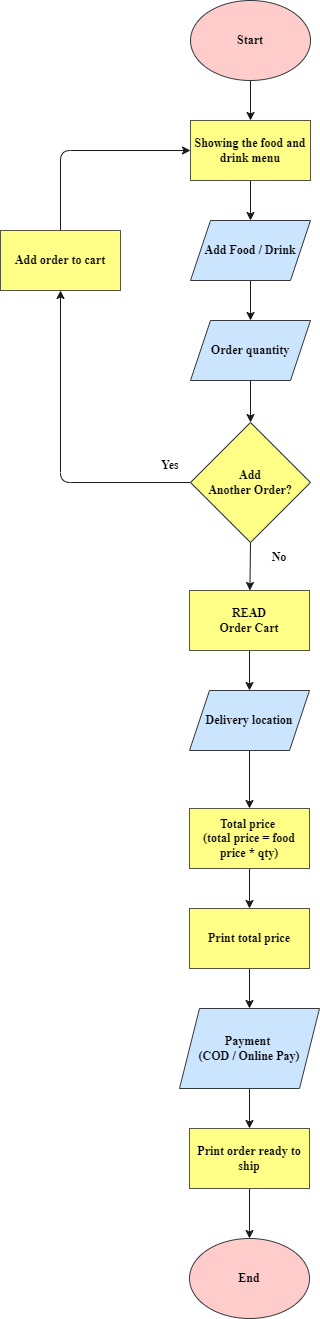

The diagram above was exported from draw.io. Its source (the exported page's mxGraphModel, read from the mxfile embedded in the PNG):
<mxGraphModel dx="710" dy="613" grid="1" gridSize="10" guides="1" tooltips="1" connect="1" arrows="1" fold="1" page="1" pageScale="1" pageWidth="827" pageHeight="1169" background="#ffffff" math="0" shadow="0">
  <root>
    <mxCell id="0" />
    <mxCell id="1" parent="0" />
    <mxCell id="104" style="edgeStyle=none;shape=connector;rounded=1;html=1;entryX=0.5;entryY=0;entryDx=0;entryDy=0;labelBackgroundColor=default;fontFamily=Helvetica;fontSize=11;fontColor=default;endArrow=classic;strokeColor=#1A1A1A;strokeWidth=1;fillColor=#0050ef;" parent="1" source="2" target="94" edge="1">
      <mxGeometry relative="1" as="geometry" />
    </mxCell>
    <mxCell id="2" value="&lt;font face=&quot;Times New Roman&quot;&gt;&lt;span&gt;Start&lt;/span&gt;&lt;/font&gt;" style="ellipse;whiteSpace=wrap;html=1;fillColor=#ffcccc;strokeColor=#36393d;fontColor=#000000;strokeWidth=1;fontStyle=1" parent="1" vertex="1">
      <mxGeometry x="350" y="10" width="120" height="80" as="geometry" />
    </mxCell>
    <mxCell id="107" style="edgeStyle=none;shape=connector;rounded=1;html=1;exitX=0.5;exitY=0;exitDx=0;exitDy=0;entryX=0;entryY=0.5;entryDx=0;entryDy=0;labelBackgroundColor=default;fontFamily=Helvetica;fontSize=11;fontColor=default;endArrow=classic;strokeColor=#1A1A1A;strokeWidth=1;fillColor=#0050ef;" parent="1" source="14" target="94" edge="1">
      <mxGeometry relative="1" as="geometry">
        <Array as="points">
          <mxPoint x="220" y="160" />
        </Array>
      </mxGeometry>
    </mxCell>
    <mxCell id="14" value="Add order to cart" style="rounded=0;whiteSpace=wrap;html=1;fontFamily=Times New Roman;fillColor=#ffff88;fontColor=#000000;strokeColor=#55553D;strokeWidth=1;fontStyle=1" parent="1" vertex="1">
      <mxGeometry x="160" y="240" width="120" height="60" as="geometry" />
    </mxCell>
    <mxCell id="34" style="edgeStyle=none;html=1;exitX=0;exitY=0.5;exitDx=0;exitDy=0;fontFamily=Helvetica;fontSize=11;fillColor=#0050ef;strokeColor=#1A1A1A;fontColor=default;strokeWidth=1;fontStyle=1" parent="1" source="30" target="14" edge="1">
      <mxGeometry relative="1" as="geometry">
        <Array as="points">
          <mxPoint x="220" y="492" />
        </Array>
        <mxPoint x="220" y="400" as="targetPoint" />
      </mxGeometry>
    </mxCell>
    <mxCell id="121" style="edgeStyle=none;shape=connector;rounded=1;html=1;exitX=0.5;exitY=1;exitDx=0;exitDy=0;labelBackgroundColor=default;fontFamily=Helvetica;fontSize=11;fontColor=default;endArrow=classic;strokeColor=#1A1A1A;strokeWidth=1;fillColor=#0050ef;" edge="1" parent="1" source="30" target="120">
      <mxGeometry relative="1" as="geometry" />
    </mxCell>
    <mxCell id="30" value="Add&lt;br&gt;Another Order?" style="rhombus;whiteSpace=wrap;html=1;fontFamily=Times New Roman;fillColor=#ffff88;fontColor=#000000;strokeColor=#36393d;strokeWidth=1;fontStyle=1" parent="1" vertex="1">
      <mxGeometry x="350" y="432" width="120" height="120" as="geometry" />
    </mxCell>
    <mxCell id="88" style="edgeStyle=none;shape=connector;rounded=1;html=1;exitX=0.5;exitY=1;exitDx=0;exitDy=0;entryX=0.5;entryY=0;entryDx=0;entryDy=0;labelBackgroundColor=default;fontFamily=Helvetica;fontSize=11;fontColor=default;endArrow=classic;strokeColor=#1A1A1A;strokeWidth=1;fontStyle=1" parent="1" source="36" target="87" edge="1">
      <mxGeometry relative="1" as="geometry" />
    </mxCell>
    <mxCell id="36" value="Total price &lt;br&gt;(total price = food price * qty)" style="rounded=0;whiteSpace=wrap;html=1;fontFamily=Times New Roman;fontSize=12;fillColor=#ffff88;fontColor=#000000;strokeColor=#55553D;strokeWidth=1;fontStyle=1" parent="1" vertex="1">
      <mxGeometry x="349" y="818" width="120" height="60" as="geometry" />
    </mxCell>
    <mxCell id="50" style="edgeStyle=none;html=1;exitX=0.5;exitY=1;exitDx=0;exitDy=0;entryX=0.5;entryY=0;entryDx=0;entryDy=0;fontFamily=Helvetica;fontSize=11;fillColor=#0050ef;strokeColor=#1A1A1A;fontColor=default;strokeWidth=1;fontStyle=1" parent="1" source="41" target="42" edge="1">
      <mxGeometry relative="1" as="geometry" />
    </mxCell>
    <mxCell id="41" value="Print order ready to ship" style="rounded=0;whiteSpace=wrap;html=1;fontFamily=Times New Roman;fontSize=12;fillColor=#ffff88;fontColor=#000000;strokeColor=#55553D;strokeWidth=1;fontStyle=1" parent="1" vertex="1">
      <mxGeometry x="349" y="1138" width="120" height="60" as="geometry" />
    </mxCell>
    <mxCell id="42" value="&lt;span&gt;&lt;font&gt;End&lt;/font&gt;&lt;/span&gt;" style="ellipse;whiteSpace=wrap;html=1;fontFamily=Times New Roman;fontSize=12;fillColor=#ffcccc;strokeColor=#36393d;fontColor=#000000;strokeWidth=1;fontStyle=1" parent="1" vertex="1">
      <mxGeometry x="349" y="1248" width="120" height="80" as="geometry" />
    </mxCell>
    <mxCell id="52" value="&lt;font&gt;Yes&lt;/font&gt;" style="text;html=1;strokeColor=none;fillColor=none;align=center;verticalAlign=middle;whiteSpace=wrap;rounded=0;fontFamily=Times New Roman;fontSize=12;fontColor=#000000;fontStyle=1;strokeWidth=0;" parent="1" vertex="1">
      <mxGeometry x="300" y="460" width="60" height="30" as="geometry" />
    </mxCell>
    <mxCell id="53" value="&lt;font&gt;No&lt;/font&gt;" style="text;html=1;strokeColor=none;fillColor=none;align=center;verticalAlign=middle;whiteSpace=wrap;rounded=0;fontFamily=Times New Roman;fontSize=12;fontColor=#000000;fontStyle=1;strokeWidth=0;" parent="1" vertex="1">
      <mxGeometry x="409" y="552" width="60" height="30" as="geometry" />
    </mxCell>
    <mxCell id="115" style="edgeStyle=none;shape=connector;rounded=1;html=1;exitX=0.5;exitY=1;exitDx=0;exitDy=0;labelBackgroundColor=default;fontFamily=Helvetica;fontSize=11;fontColor=default;endArrow=classic;strokeColor=#1A1A1A;strokeWidth=1;fillColor=#0050ef;" parent="1" source="82" target="92" edge="1">
      <mxGeometry relative="1" as="geometry" />
    </mxCell>
    <mxCell id="82" value="Add Food / Drink" style="shape=parallelogram;perimeter=parallelogramPerimeter;whiteSpace=wrap;html=1;fixedSize=1;fontFamily=Times New Roman;fontSize=12;fillColor=#cce5ff;fontColor=#000000;strokeColor=#36393d;strokeWidth=1;fontStyle=1" parent="1" vertex="1">
      <mxGeometry x="350" y="230" width="120" height="60" as="geometry" />
    </mxCell>
    <mxCell id="113" style="edgeStyle=none;shape=connector;rounded=1;html=1;exitX=0.5;exitY=1;exitDx=0;exitDy=0;entryX=0.5;entryY=0;entryDx=0;entryDy=0;labelBackgroundColor=default;fontFamily=Helvetica;fontSize=11;fontColor=default;endArrow=classic;strokeColor=#1A1A1A;strokeWidth=1;fillColor=#0050ef;" parent="1" source="87" target="102" edge="1">
      <mxGeometry relative="1" as="geometry" />
    </mxCell>
    <mxCell id="87" value="&lt;span&gt;Print total price&lt;/span&gt;" style="rounded=0;whiteSpace=wrap;html=1;fontFamily=Times New Roman;fontSize=12;fillColor=#ffff88;fontColor=#000000;strokeColor=#55553D;strokeWidth=1;fontStyle=1" parent="1" vertex="1">
      <mxGeometry x="349" y="918" width="120" height="60" as="geometry" />
    </mxCell>
    <mxCell id="116" style="edgeStyle=none;shape=connector;rounded=1;html=1;exitX=0.5;exitY=1;exitDx=0;exitDy=0;entryX=0.5;entryY=0;entryDx=0;entryDy=0;labelBackgroundColor=default;fontFamily=Helvetica;fontSize=11;fontColor=default;endArrow=classic;strokeColor=#1A1A1A;strokeWidth=1;fillColor=#0050ef;" parent="1" source="92" target="30" edge="1">
      <mxGeometry relative="1" as="geometry" />
    </mxCell>
    <mxCell id="92" value="Order quantity" style="shape=parallelogram;perimeter=parallelogramPerimeter;whiteSpace=wrap;html=1;fixedSize=1;fontFamily=Times New Roman;fontSize=12;fillColor=#cce5ff;fontColor=#000000;strokeColor=#36393d;strokeWidth=1;fontStyle=1" parent="1" vertex="1">
      <mxGeometry x="350" y="330" width="120" height="60" as="geometry" />
    </mxCell>
    <mxCell id="105" style="edgeStyle=none;shape=connector;rounded=1;html=1;exitX=0.5;exitY=1;exitDx=0;exitDy=0;entryX=0.5;entryY=0;entryDx=0;entryDy=0;labelBackgroundColor=default;fontFamily=Helvetica;fontSize=11;fontColor=default;endArrow=classic;strokeColor=#1A1A1A;strokeWidth=1;fillColor=#0050ef;" parent="1" source="94" target="82" edge="1">
      <mxGeometry relative="1" as="geometry" />
    </mxCell>
    <mxCell id="94" value="Showing the food and drink menu" style="rounded=0;whiteSpace=wrap;html=1;fontFamily=Times New Roman;fillColor=#ffff88;fontColor=#000000;strokeColor=#55553D;strokeWidth=1;fontStyle=1" parent="1" vertex="1">
      <mxGeometry x="350" y="130" width="120" height="60" as="geometry" />
    </mxCell>
    <mxCell id="123" style="edgeStyle=none;shape=connector;rounded=1;html=1;exitX=0.5;exitY=1;exitDx=0;exitDy=0;labelBackgroundColor=default;fontFamily=Helvetica;fontSize=11;fontColor=default;endArrow=classic;strokeColor=#1A1A1A;strokeWidth=1;fillColor=#0050ef;" edge="1" parent="1" source="96" target="36">
      <mxGeometry relative="1" as="geometry" />
    </mxCell>
    <mxCell id="96" value="Delivery location" style="shape=parallelogram;perimeter=parallelogramPerimeter;whiteSpace=wrap;html=1;fixedSize=1;fontFamily=Times New Roman;fontSize=12;fillColor=#cce5ff;fontColor=#000000;strokeColor=#36393d;strokeWidth=1;fontStyle=1" parent="1" vertex="1">
      <mxGeometry x="349" y="700" width="120" height="60" as="geometry" />
    </mxCell>
    <mxCell id="114" style="edgeStyle=none;shape=connector;rounded=1;html=1;exitX=0.5;exitY=1;exitDx=0;exitDy=0;entryX=0.5;entryY=0;entryDx=0;entryDy=0;labelBackgroundColor=default;fontFamily=Helvetica;fontSize=11;fontColor=default;endArrow=classic;strokeColor=#1A1A1A;strokeWidth=1;fillColor=#0050ef;" parent="1" source="102" target="41" edge="1">
      <mxGeometry relative="1" as="geometry" />
    </mxCell>
    <mxCell id="102" value="Payment &lt;br&gt;(COD / Online Pay)" style="shape=parallelogram;perimeter=parallelogramPerimeter;whiteSpace=wrap;html=1;fixedSize=1;fontFamily=Times New Roman;fontSize=12;fillColor=#cce5ff;fontColor=#000000;strokeColor=#36393d;strokeWidth=1;fontStyle=1" parent="1" vertex="1">
      <mxGeometry x="339" y="1018" width="140" height="80" as="geometry" />
    </mxCell>
    <mxCell id="122" style="edgeStyle=none;shape=connector;rounded=1;html=1;exitX=0.5;exitY=1;exitDx=0;exitDy=0;entryX=0.5;entryY=0;entryDx=0;entryDy=0;labelBackgroundColor=default;fontFamily=Helvetica;fontSize=11;fontColor=default;endArrow=classic;strokeColor=#1A1A1A;strokeWidth=1;fillColor=#0050ef;" edge="1" parent="1" source="120" target="96">
      <mxGeometry relative="1" as="geometry" />
    </mxCell>
    <mxCell id="120" value="READ&lt;br&gt;Order Cart" style="rounded=0;whiteSpace=wrap;html=1;fontFamily=Times New Roman;fontSize=12;fillColor=#ffff88;fontColor=#000000;strokeColor=#55553D;strokeWidth=1;fontStyle=1" vertex="1" parent="1">
      <mxGeometry x="349" y="600" width="120" height="60" as="geometry" />
    </mxCell>
  </root>
</mxGraphModel>